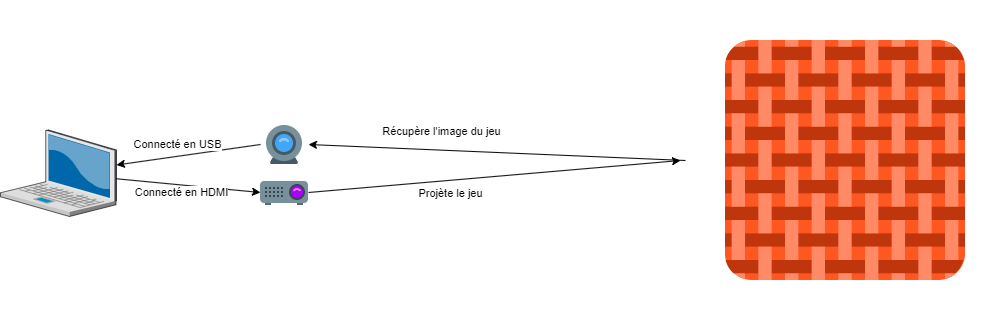

The diagram above was exported from draw.io. Its source (the exported page's mxGraphModel, read from the mxfile embedded in the PNG):
<mxGraphModel dx="2284" dy="754" grid="1" gridSize="10" guides="1" tooltips="1" connect="1" arrows="1" fold="1" page="1" pageScale="1" pageWidth="850" pageHeight="1100" math="0" shadow="0">
  <root>
    <mxCell id="0" />
    <mxCell id="1" parent="0" />
    <mxCell id="Bo2Pdwbt0hJJnpyuQX1x-1" value="" style="shape=image;verticalLabelPosition=bottom;verticalAlign=top;imageAspect=0;aspect=fixed;image=data:image/svg+xml,(base64 omitted: 4852 chars)" parent="1" vertex="1">
      <mxGeometry x="425" y="390" width="320" height="320" as="geometry" />
    </mxCell>
    <mxCell id="Bo2Pdwbt0hJJnpyuQX1x-2" value="" style="shape=image;verticalLabelPosition=bottom;verticalAlign=top;imageAspect=0;aspect=fixed;image=data:image/svg+xml,(base64 omitted: 2120 chars)" parent="1" vertex="1">
      <mxGeometry y="558" width="48" height="48" as="geometry" />
    </mxCell>
    <mxCell id="Bo2Pdwbt0hJJnpyuQX1x-5" value="" style="shape=image;verticalLabelPosition=bottom;verticalAlign=top;imageAspect=0;aspect=fixed;image=data:image/svg+xml,(base64 omitted: 920 chars)" parent="1" vertex="1">
      <mxGeometry y="510" width="48" height="48" as="geometry" />
    </mxCell>
    <mxCell id="Bo2Pdwbt0hJJnpyuQX1x-7" value="" style="verticalLabelPosition=bottom;sketch=0;aspect=fixed;html=1;verticalAlign=top;strokeColor=none;align=center;outlineConnect=0;shape=mxgraph.citrix.laptop_2;" parent="1" vertex="1">
      <mxGeometry x="-260" y="519.5" width="116" height="86.5" as="geometry" />
    </mxCell>
    <mxCell id="Bo2Pdwbt0hJJnpyuQX1x-9" value="" style="endArrow=classic;html=1;rounded=0;exitX=1;exitY=0.5;exitDx=0;exitDy=0;" parent="1" source="Bo2Pdwbt0hJJnpyuQX1x-2" edge="1">
      <mxGeometry width="50" height="50" relative="1" as="geometry">
        <mxPoint x="58" y="544" as="sourcePoint" />
        <mxPoint x="420" y="550" as="targetPoint" />
      </mxGeometry>
    </mxCell>
    <mxCell id="Bo2Pdwbt0hJJnpyuQX1x-11" value="Projète le jeu" style="edgeLabel;html=1;align=center;verticalAlign=middle;resizable=0;points=[];" parent="Bo2Pdwbt0hJJnpyuQX1x-9" vertex="1" connectable="0">
      <mxGeometry x="-0.3341" y="-2" relative="1" as="geometry">
        <mxPoint x="18" y="9" as="offset" />
      </mxGeometry>
    </mxCell>
    <mxCell id="Bo2Pdwbt0hJJnpyuQX1x-15" value="" style="endArrow=classic;html=1;rounded=0;exitX=0;exitY=0.5;exitDx=0;exitDy=0;" parent="1" source="Bo2Pdwbt0hJJnpyuQX1x-5" target="Bo2Pdwbt0hJJnpyuQX1x-7" edge="1">
      <mxGeometry width="50" height="50" relative="1" as="geometry">
        <mxPoint x="300" y="580" as="sourcePoint" />
        <mxPoint x="350" y="530" as="targetPoint" />
      </mxGeometry>
    </mxCell>
    <mxCell id="Bo2Pdwbt0hJJnpyuQX1x-16" value="Connecté en USB" style="edgeLabel;html=1;align=center;verticalAlign=middle;resizable=0;points=[];" parent="Bo2Pdwbt0hJJnpyuQX1x-15" vertex="1" connectable="0">
      <mxGeometry x="0.1493" y="-2" relative="1" as="geometry">
        <mxPoint y="-10" as="offset" />
      </mxGeometry>
    </mxCell>
    <mxCell id="Bo2Pdwbt0hJJnpyuQX1x-18" value="" style="endArrow=classic;html=1;rounded=0;entryX=0;entryY=0.5;entryDx=0;entryDy=0;" parent="1" source="Bo2Pdwbt0hJJnpyuQX1x-7" target="Bo2Pdwbt0hJJnpyuQX1x-2" edge="1">
      <mxGeometry width="50" height="50" relative="1" as="geometry">
        <mxPoint x="300" y="580" as="sourcePoint" />
        <mxPoint x="350" y="530" as="targetPoint" />
      </mxGeometry>
    </mxCell>
    <mxCell id="Bo2Pdwbt0hJJnpyuQX1x-19" value="Connecté en HDMI" style="edgeLabel;html=1;align=center;verticalAlign=middle;resizable=0;points=[];" parent="Bo2Pdwbt0hJJnpyuQX1x-18" vertex="1" connectable="0">
      <mxGeometry x="-0.0513" y="-3" relative="1" as="geometry">
        <mxPoint x="-4" y="4" as="offset" />
      </mxGeometry>
    </mxCell>
    <mxCell id="Bo2Pdwbt0hJJnpyuQX1x-21" value="" style="endArrow=classic;html=1;rounded=0;exitX=0;exitY=0.5;exitDx=0;exitDy=0;entryX=1;entryY=0.5;entryDx=0;entryDy=0;" parent="1" source="Bo2Pdwbt0hJJnpyuQX1x-1" target="Bo2Pdwbt0hJJnpyuQX1x-5" edge="1">
      <mxGeometry width="50" height="50" relative="1" as="geometry">
        <mxPoint x="300" y="580" as="sourcePoint" />
        <mxPoint x="350" y="530" as="targetPoint" />
      </mxGeometry>
    </mxCell>
    <mxCell id="Bo2Pdwbt0hJJnpyuQX1x-22" value="Récupère l'image du jeu" style="edgeLabel;html=1;align=center;verticalAlign=middle;resizable=0;points=[];" parent="Bo2Pdwbt0hJJnpyuQX1x-21" vertex="1" connectable="0">
      <mxGeometry x="0.3736" y="2" relative="1" as="geometry">
        <mxPoint x="14" y="-21" as="offset" />
      </mxGeometry>
    </mxCell>
  </root>
</mxGraphModel>